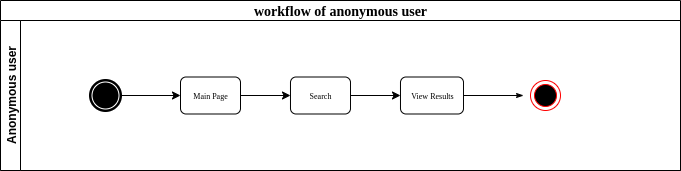

The diagram above was exported from draw.io. Its source (the exported page's mxGraphModel, read from the mxfile embedded in the PNG):
<mxGraphModel dx="785" dy="353" grid="1" gridSize="10" guides="1" tooltips="1" connect="1" arrows="1" fold="1" page="1" pageScale="1" pageWidth="1100" pageHeight="850" background="#ffffff" math="0" shadow="0">
  <root>
    <mxCell id="0" />
    <mxCell id="1" parent="0" />
    <mxCell id="2b4e8129b02d487f-1" value="&lt;span style=&quot;font-size: 14px&quot;&gt;workflow of anonymous user&lt;/span&gt;" style="swimlane;html=1;childLayout=stackLayout;horizontal=1;startSize=20;horizontalStack=0;rounded=0;shadow=0;labelBackgroundColor=none;strokeColor=#000000;strokeWidth=1;fillColor=#ffffff;fontFamily=Verdana;fontSize=8;fontColor=#000000;align=center;" parent="1" vertex="1">
      <mxGeometry x="150" y="120" width="680" height="170" as="geometry" />
    </mxCell>
    <mxCell id="2b4e8129b02d487f-2" value="Anonymous user" style="swimlane;html=1;startSize=20;horizontal=0;" parent="2b4e8129b02d487f-1" vertex="1">
      <mxGeometry y="20" width="680" height="150" as="geometry" />
    </mxCell>
    <mxCell id="Orq1nfeJ4dGK8s8omfrt-2" value="" style="edgeStyle=orthogonalEdgeStyle;rounded=0;orthogonalLoop=1;jettySize=auto;html=1;" edge="1" parent="2b4e8129b02d487f-2" source="PXU1eTOejXW4PbyoDcpk-8" target="PXU1eTOejXW4PbyoDcpk-12">
      <mxGeometry relative="1" as="geometry" />
    </mxCell>
    <mxCell id="PXU1eTOejXW4PbyoDcpk-8" value="" style="shape=mxgraph.bpmn.shape;html=1;verticalLabelPosition=bottom;labelBackgroundColor=#ffffff;verticalAlign=top;align=center;perimeter=ellipsePerimeter;outlineConnect=0;outline=end;symbol=terminate;" parent="2b4e8129b02d487f-2" vertex="1">
      <mxGeometry x="90" y="60" width="30" height="30" as="geometry" />
    </mxCell>
    <mxCell id="PXU1eTOejXW4PbyoDcpk-19" value="View Results" style="rounded=1;whiteSpace=wrap;html=1;shadow=0;labelBackgroundColor=none;strokeColor=#000000;strokeWidth=1;fillColor=#ffffff;fontFamily=Verdana;fontSize=8;fontColor=#000000;align=center;" parent="2b4e8129b02d487f-2" vertex="1">
      <mxGeometry x="400" y="56.5" width="63" height="37" as="geometry" />
    </mxCell>
    <mxCell id="PXU1eTOejXW4PbyoDcpk-15" style="edgeStyle=orthogonalEdgeStyle;rounded=0;html=1;entryX=0;entryY=0.5;labelBackgroundColor=none;startArrow=none;startFill=0;startSize=5;endArrow=classicThin;endFill=1;endSize=5;jettySize=auto;orthogonalLoop=1;strokeColor=#000000;strokeWidth=1;fontFamily=Verdana;fontSize=8;fontColor=#000000;" parent="2b4e8129b02d487f-2" edge="1">
      <mxGeometry relative="1" as="geometry">
        <mxPoint x="463" y="75" as="sourcePoint" />
        <mxPoint x="523" y="75" as="targetPoint" />
      </mxGeometry>
    </mxCell>
    <mxCell id="PXU1eTOejXW4PbyoDcpk-17" value="" style="ellipse;html=1;shape=endState;fillColor=#000000;strokeColor=#ff0000;" parent="2b4e8129b02d487f-2" vertex="1">
      <mxGeometry x="530" y="60" width="30" height="30" as="geometry" />
    </mxCell>
    <mxCell id="Orq1nfeJ4dGK8s8omfrt-5" value="" style="edgeStyle=orthogonalEdgeStyle;rounded=0;orthogonalLoop=1;jettySize=auto;html=1;" edge="1" parent="2b4e8129b02d487f-2" source="PXU1eTOejXW4PbyoDcpk-14" target="PXU1eTOejXW4PbyoDcpk-19">
      <mxGeometry relative="1" as="geometry" />
    </mxCell>
    <mxCell id="PXU1eTOejXW4PbyoDcpk-14" value="Search" style="rounded=1;whiteSpace=wrap;html=1;shadow=0;labelBackgroundColor=none;strokeColor=#000000;strokeWidth=1;fillColor=#ffffff;fontFamily=Verdana;fontSize=8;fontColor=#000000;align=center;" parent="2b4e8129b02d487f-2" vertex="1">
      <mxGeometry x="290" y="56.5" width="60" height="37" as="geometry" />
    </mxCell>
    <mxCell id="Orq1nfeJ4dGK8s8omfrt-4" value="" style="edgeStyle=orthogonalEdgeStyle;rounded=0;orthogonalLoop=1;jettySize=auto;html=1;" edge="1" parent="2b4e8129b02d487f-2" source="PXU1eTOejXW4PbyoDcpk-12" target="PXU1eTOejXW4PbyoDcpk-14">
      <mxGeometry relative="1" as="geometry" />
    </mxCell>
    <mxCell id="PXU1eTOejXW4PbyoDcpk-12" value="Main Page" style="rounded=1;whiteSpace=wrap;html=1;shadow=0;labelBackgroundColor=none;strokeColor=#000000;strokeWidth=1;fillColor=#ffffff;fontFamily=Verdana;fontSize=8;fontColor=#000000;align=center;" parent="2b4e8129b02d487f-2" vertex="1">
      <mxGeometry x="180" y="56.5" width="60" height="37" as="geometry" />
    </mxCell>
  </root>
</mxGraphModel>